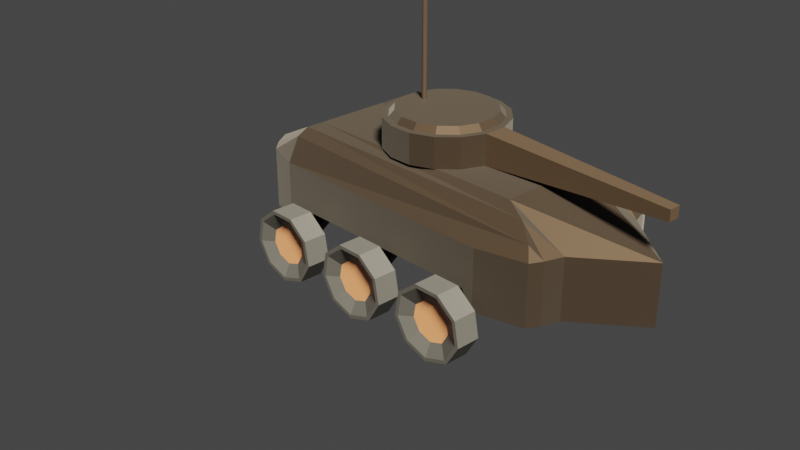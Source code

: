 # Source: alternate_tank.blend  (saved by Blender 2.80.75; exported with 4.5.12 LTS)
import bpy
from mathutils import Matrix  # noqa: F401  (used for matrix-valued properties, if any)

bpy.ops.wm.read_factory_settings(use_empty=True)
scene = bpy.context.scene
scene.name = 'Scene'

# ---- collections
col_collection = bpy.data.collections.new('Collection'); scene.collection.children.link(col_collection)

# ---- materials (node trees are filled in below, after node groups)
mat_body = bpy.data.materials.new('Body')
mat_body.alpha_threshold = 0.0
mat_body.use_transparent_shadow = False
mat_body.line_color = (0.0, 0.0, 0.0, 1.0)
mat_material_001 = bpy.data.materials.new('Material.001')
mat_material_001.use_transparent_shadow = False
mat_wheel = bpy.data.materials.new('wheel')
mat_wheel.use_transparent_shadow = False
mat_material = bpy.data.materials.new('Material')
mat_material.use_transparent_shadow = False

# ---- material node trees
mat_body.use_nodes = True; mat_body.node_tree.nodes.clear()
_N = mat_body.node_tree.nodes; _L = mat_body.node_tree.links
n0 = _N.new('ShaderNodeOutputMaterial'); n0.name = 'Material Output'; n0.location = (300, 300)
n1 = _N.new('ShaderNodeBsdfPrincipled'); n1.name = 'Principled BSDF'; n1.location = (10, 300)
n1.distribution = 'GGX'
n1.subsurface_method = 'BURLEY'
n1.inputs[0].default_value = (0.02906, 0.01858, 0.0118, 1.0)
n1.inputs[1].default_value = 0.9
n1.inputs[2].default_value = 0.65
n1.inputs[3].default_value = 1.45
n1.inputs[13].default_value = 0.8833
n1.inputs[14].default_value = (0.9871, 0.9869, 0.9868, 1.0)
n1.inputs[19].default_value = 0.02708
n1.inputs[24].default_value = 0.1
n1.inputs[27].default_value = (0.0, 0.0, 0.0, 1.0)
n1.inputs[28].default_value = 1.0
_L.new(n1.outputs[0], n0.inputs[0])
n0.is_active_output = True
mat_material_001.use_nodes = True; mat_material_001.node_tree.nodes.clear()
_N = mat_material_001.node_tree.nodes; _L = mat_material_001.node_tree.links
n0 = _N.new('ShaderNodeOutputMaterial'); n0.name = 'Material Output'; n0.location = (300, 300)
n1 = _N.new('ShaderNodeBsdfPrincipled'); n1.name = 'Principled BSDF'; n1.location = (10, 300)
n1.distribution = 'GGX'
n1.subsurface_method = 'BURLEY'
n1.inputs[0].default_value = (0.02906, 0.01858, 0.0118, 1.0)
n1.inputs[3].default_value = 1.45
n1.inputs[27].default_value = (0.0, 0.0, 0.0, 1.0)
n1.inputs[28].default_value = 1.0
_L.new(n1.outputs[0], n0.inputs[0])
n0.is_active_output = True
mat_wheel.use_nodes = True; mat_wheel.node_tree.nodes.clear()
_N = mat_wheel.node_tree.nodes; _L = mat_wheel.node_tree.links
n0 = _N.new('ShaderNodeOutputMaterial'); n0.name = 'Material Output'; n0.location = (300, 300)
n1 = _N.new('ShaderNodeBsdfPrincipled'); n1.name = 'Principled BSDF'; n1.location = (10, 300)
n1.distribution = 'GGX'
n1.subsurface_method = 'BURLEY'
n1.inputs[0].default_value = (0.04445, 0.04445, 0.04445, 1.0)
n1.inputs[3].default_value = 1.45
n1.inputs[27].default_value = (0.0, 0.0, 0.0, 1.0)
n1.inputs[28].default_value = 1.0
_L.new(n1.outputs[0], n0.inputs[0])
n0.is_active_output = True
mat_material.use_nodes = True; mat_material.node_tree.nodes.clear()
_N = mat_material.node_tree.nodes; _L = mat_material.node_tree.links
n0 = _N.new('ShaderNodeOutputMaterial'); n0.name = 'Material Output'; n0.location = (300, 300)
n1 = _N.new('ShaderNodeBsdfPrincipled'); n1.name = 'Principled BSDF'; n1.location = (10, 300)
n1.distribution = 'GGX'
n1.subsurface_method = 'BURLEY'
n1.inputs[0].default_value = (0.5277, 0.2139, 0.1019, 1.0)
n1.inputs[3].default_value = 1.45
n1.inputs[27].default_value = (0.0, 0.0, 0.0, 1.0)
n1.inputs[28].default_value = 1.0
_L.new(n1.outputs[0], n0.inputs[0])
n0.is_active_output = True

# ---- world
world_world = bpy.data.worlds.new('World'); scene.world = world_world
world_world.use_nodes = True; world_world.node_tree.nodes.clear()
_N = world_world.node_tree.nodes; _L = world_world.node_tree.links
n0 = _N.new('ShaderNodeOutputWorld'); n0.name = 'World Output'; n0.location = (300, 300)
n1 = _N.new('ShaderNodeBackground'); n1.name = 'Background'; n1.location = (10, 300)
n1.inputs[0].default_value = (0.05088, 0.05088, 0.05088, 1.0)
_L.new(n1.outputs[0], n0.inputs[0])
n0.is_active_output = True
world_world.color = (0.05088, 0.05088, 0.05088)
world_world.use_sun_shadow = False
world_world.sun_shadow_jitter_overblur = 0.0

# ---- cameras
cam_camera = bpy.data.cameras.new('Camera')
cam_camera.clip_end = 100.0
cam_camera.ortho_scale = 7.314

# ---- lights
light_light = bpy.data.lights.new('Light', 'SUN')
light_light.color = (1.0, 0.9019, 0.7073)
light_light.transmission_factor = 0.0
light_light.angle = 0.1993
light_light.energy = 20.0
light_light.shadow_soft_size = 0.1
light_light.shadow_cascade_max_distance = 1000.0

# ---- meshes
me_cube = bpy.data.meshes.new('Cube')
me_cube.from_pydata([(0.9333, 0.8667, 0.8), (1.333, 0.0, 0.8), (-0.8667, 0.8667, 0.8), (-1.0, 0.0, 0.8), (0.9333, 0.8667, 1.8), (-0.8667, 0.8667, 1.8), (0.6667, 1.0, 0.8), (0.9, 0.8, 2.0), (0.6667, 1.0, 1.8), (-0.6667, 1.0, 0.8), (-0.6667, 0.8667, 2.2), (-0.6667, 1.0, 1.8), (1.333, 0.0, 1.8), (-1.0, 0.0, 1.8), (0.6667, 0.0, 0.8), (0.6667, 0.0, 2.3), (-0.6667, 0.0, 0.8), (-0.6667, 0.0, 2.3), (1.0, 0.5333, 1.8), (1.0, 0.5333, 0.8), (-1.0, 0.5333, 1.8), (-1.0, 0.5333, 0.8), (0.6667, 0.5333, 0.8), (0.6667, 0.5333, 2.3), (-0.6667, 0.5333, 0.8), (-0.6667, 0.5333, 2.3), (0.9667, 0.7333, 0.8), (-0.9333, 0.7333, 1.8), (0.9667, 0.7333, 1.8), (-0.9333, 0.7333, 0.8), (0.6667, 0.6667, 0.8), (0.8, 0.6667, 2.2), (-0.6667, 0.6667, 0.8), (-0.6667, 0.7333, 2.3), (0.6, 1.0, 1.1), (-0.6, 1.0, 1.1), (0.6, 0.8, 1.1), (-0.6, 0.8, 1.1)], [], [(10, 11, 5), (23, 25, 17, 15), (6, 8, 4, 0), (29, 27, 5, 2), (11, 10, 7, 8), (28, 4, 7, 31), (8, 7, 4), (2, 5, 11, 9), (21, 24, 16, 3), (24, 22, 14, 16), (19, 18, 12, 1), (22, 19, 1, 14), (25, 20, 13, 17), (33, 27, 20, 25), (30, 26, 19, 22), (26, 28, 18, 19), (32, 30, 22, 24), (29, 32, 24, 21), (12, 18, 23, 15), (3, 13, 20, 21), (31, 33, 25, 23), (7, 10, 33, 31), (2, 9, 32, 29), (30, 32, 37, 36), (0, 4, 28, 26), (6, 0, 26, 30), (10, 5, 27, 33), (18, 28, 31, 23), (21, 20, 27, 29), (32, 9, 35, 37), (6, 30, 36, 34), (35, 34, 36, 37), (11, 8, 34, 35), (6, 34, 8), (35, 9, 11)])
_uv = me_cube.uv_layers.new(name='UVMap')
_uv.uv.foreach_set('vector', [0.875, 0.5625, 0.75, 0.5625, 0.75, 0.5, 0.5, 0.0625, 0.5625, 0.0625, 0.5625, 0.125, 0.5, 0.125, 0.625, 0.625, 0.75, 0.625, 0.75, 0.75, 0.625, 0.75, 0.375, 0.7188, 0.5, 0.7188, 0.5, 0.75, 0.375, 0.75, 0.75, 0.5625, 0.875, 0.5625, 0.875, 0.625, 0.75, 0.625, 0.25, 0.5312, 0.25, 0.5, 0.5, 0.0, 0.5, 0.03125, 0.75, 0.625, 0.875, 0.625, 0.25, 0.5, 0.625, 0.5, 0.75, 0.5, 0.75, 0.5625, 0.625, 0.5625, 0.375, 0.8125, 0.4375, 0.8125, 0.4375, 0.875, 0.375, 0.875, 0.4375, 0.8125, 0.5, 0.8125, 0.5, 0.875, 0.4375, 0.875, 0.125, 0.5625, 0.25, 0.5625, 0.25, 0.625, 0.125, 0.625, 0.5, 0.8125, 0.625, 0.8125, 0.625, 0.875, 0.5, 0.875, 0.5625, 0.0625, 0.5, 0.6875, 0.5, 0.625, 0.5625, 0.125, 0.5625, 0.03125, 0.5, 0.7188, 0.5, 0.6875, 0.5625, 0.0625, 0.5, 0.7812, 0.625, 0.7812, 0.625, 0.8125, 0.5, 0.8125, 0.125, 0.5312, 0.25, 0.5312, 0.25, 0.5625, 0.125, 0.5625, 0.4375, 0.7812, 0.5, 0.7812, 0.5, 0.8125, 0.4375, 0.8125, 0.375, 0.7812, 0.4375, 0.7812, 0.4375, 0.8125, 0.375, 0.8125, 0.25, 0.625, 0.25, 0.5625, 0.5, 0.0625, 0.5, 0.125, 0.375, 0.625, 0.5, 0.625, 0.5, 0.6875, 0.375, 0.6875, 0.5, 0.03125, 0.5625, 0.03125, 0.5625, 0.0625, 0.5, 0.0625, 0.5, 0.0, 0.5625, 0.0, 0.5625, 0.03125, 0.5, 0.03125, 0.375, 0.75, 0.4375, 0.75, 0.4375, 0.7812, 0.375, 0.7812, 0.5, 0.7812, 0.4375, 0.7812, 0.4375, 0.7812, 0.5, 0.7812, 0.125, 0.5, 0.25, 0.5, 0.25, 0.5312, 0.125, 0.5312, 0.5, 0.75, 0.625, 0.75, 0.625, 0.7812, 0.5, 0.7812, 0.5625, 0.0, 0.5, 0.75, 0.5, 0.7188, 0.5625, 0.03125, 0.25, 0.5625, 0.25, 0.5312, 0.5, 0.03125, 0.5, 0.0625, 0.375, 0.6875, 0.5, 0.6875, 0.5, 0.7188, 0.375, 0.7188, 0.4375, 0.7812, 0.4375, 0.75, 0.4375, 0.75, 0.4375, 0.7812, 0.5, 0.75, 0.5, 0.7812, 0.5, 0.7812, 0.5, 0.75, 0.4375, 0.75, 0.5, 0.75, 0.5, 0.7812, 0.4375, 0.7812, 0.75, 0.5625, 0.75, 0.625, 0.5, 0.75, 0.4375, 0.75, 0.5, 0.75, 0.5, 0.75, 0.75, 0.625, 0.4375, 0.75, 0.4375, 0.75, 0.75, 0.5625])
me_cube.materials.append(mat_body)
me_cube.use_remesh_preserve_volume = False
me_cube.use_remesh_preserve_attributes = False
me_cube.use_mirror_vertex_groups = False
me_cube.update()
me_circle = bpy.data.meshes.new('Circle')
me_circle.from_pydata([(-0.1951, 0.9808, 2.3), (-0.5556, 0.8315, 2.3), (-0.8315, 0.5556, 2.3), (-0.9808, 0.1951, 2.3), (-0.9808, -0.1951, 2.3), (-0.8315, -0.5556, 2.3), (-0.5556, -0.8315, 2.3), (-0.1951, -0.9808, 2.3), (0.1951, -0.9808, 2.3), (0.5556, -0.8315, 2.3), (0.8315, -0.5556, 2.3), (0.9808, -0.1951, 2.3), (0.9808, 0.1951, 2.3), (0.8315, 0.5556, 2.3), (0.5556, 0.8315, 2.3), (0.1951, 0.9808, 2.3), (-0.5556, 0.8315, 2.8), (-0.1951, 0.9808, 2.8), (-0.8315, 0.5556, 2.8), (-0.9808, 0.1951, 2.8), (-0.9808, -0.1951, 2.8), (-0.8315, -0.5556, 2.8), (-0.5556, -0.8315, 2.8), (-0.1951, -0.9808, 2.8), (0.1951, -0.9808, 2.8), (0.5556, -0.8315, 2.8), (0.8315, -0.5556, 2.8), (0.9808, -0.1951, 2.8), (0.9808, 0.1951, 2.8), (0.8315, 0.5556, 2.8), (0.5556, 0.8315, 2.8), (0.1951, 0.9808, 2.8), (-0.5, 0.7483, 2.8), (-0.1756, 0.8827, 2.8), (-0.7483, 0.5, 2.8), (-0.8827, 0.1756, 2.8), (-0.8827, -0.1756, 2.8), (-0.7483, -0.5, 2.8), (-0.5, -0.7483, 2.8), (-0.1756, -0.8827, 2.8), (0.1756, -0.8827, 2.8), (0.5, -0.7483, 2.8), (0.7483, -0.5, 2.8), (0.8827, -0.1756, 2.8), (0.8827, 0.1756, 2.8), (0.7483, 0.5, 2.8), (0.5, 0.7483, 2.8), (0.1756, 0.8827, 2.8), (-0.45, 0.6735, 2.9), (-0.158, 0.7944, 2.9), (-0.6735, 0.45, 2.9), (-0.7944, 0.158, 2.9), (-0.7944, -0.158, 2.9), (-0.6735, -0.45, 2.9), (-0.45, -0.6735, 2.9), (-0.158, -0.7944, 2.9), (0.158, -0.7944, 2.9), (0.45, -0.6735, 2.9), (0.6735, -0.45, 2.9), (0.7944, -0.158, 2.9), (0.7944, 0.158, 2.9), (0.6735, 0.45, 2.9), (0.45, 0.6735, 2.9), (0.158, 0.7944, 2.9), (-0.45, 0.6735, 2.9), (-0.158, 0.7944, 2.9), (-0.6735, 0.45, 2.9), (-0.7944, 0.158, 2.9), (-0.7944, -0.158, 2.9), (-0.6735, -0.45, 2.9), (-0.45, -0.6735, 2.9), (-0.158, -0.7944, 2.9), (0.158, -0.7944, 2.9), (0.45, -0.6735, 2.9), (0.6735, -0.45, 2.9), (0.7944, -0.158, 2.9), (0.7944, 0.158, 2.9), (0.6735, 0.45, 2.9), (0.45, 0.6735, 2.9), (0.158, 0.7944, 2.9), (-0.5225, 0.03367, 2.85), (-0.5079, 0.03972, 2.85), (-0.5337, 0.0225, 2.85), (-0.5397, 0.007901, 2.85), (-0.5397, -0.007901, 2.85), (-0.5337, -0.0225, 2.85), (-0.5225, -0.03367, 2.85), (-0.5079, -0.03972, 2.85), (-0.4921, -0.03972, 2.85), (-0.4775, -0.03367, 2.85), (-0.4663, -0.0225, 2.85), (-0.4603, -0.007901, 2.85), (-0.4603, 0.007901, 2.85), (-0.4663, 0.0225, 2.85), (-0.4775, 0.03367, 2.85), (-0.4921, 0.03972, 2.85), (-0.52, 0.03, 4.8), (-0.51, 0.04, 4.8), (-0.53, 0.02, 4.8), (-0.54, 0.01, 4.8), (-0.54, -0.01, 4.8), (-0.53, -0.02, 4.8), (-0.52, -0.03, 4.8), (-0.51, -0.04, 4.8), (-0.49, -0.04, 4.8), (-0.48, -0.03, 4.8), (-0.47, -0.02, 4.8), (-0.46, -0.01, 4.8), (-0.46, 0.01, 4.8), (-0.47, 0.02, 4.8), (-0.48, 0.03, 4.8), (-0.49, 0.04, 4.8)], [], [(1, 0, 15, 14, 13, 12, 11, 10, 9, 8, 7, 6, 5, 4, 3, 2), (23, 24, 40, 39), (12, 13, 29, 28), (5, 6, 22, 21), (13, 14, 30, 29), (6, 7, 23, 22), (14, 15, 31, 30), (7, 8, 24, 23), (0, 1, 16, 17), (15, 0, 17, 31), (8, 9, 25, 24), (1, 2, 18, 16), (9, 10, 26, 25), (2, 3, 19, 18), (10, 11, 27, 26), (3, 4, 20, 19), (4, 5, 21, 20), (36, 37, 53, 52), (17, 16, 32, 33), (31, 17, 33, 47), (24, 25, 41, 40), (16, 18, 34, 32), (25, 26, 42, 41), (18, 19, 35, 34), (26, 27, 43, 42), (19, 20, 36, 35), (27, 28, 44, 43), (20, 21, 37, 36), (28, 29, 45, 44), (21, 22, 38, 37), (29, 30, 46, 45), (22, 23, 39, 38), (30, 31, 47, 46), (56, 57, 73, 72), (44, 45, 61, 60), (37, 38, 54, 53), (45, 46, 62, 61), (38, 39, 55, 54), (46, 47, 63, 62), (39, 40, 56, 55), (33, 32, 48, 49), (47, 33, 49, 63), (40, 41, 57, 56), (32, 34, 50, 48), (41, 42, 58, 57), (34, 35, 51, 50), (42, 43, 59, 58), (35, 36, 52, 51), (43, 44, 60, 59), (11, 12, 28, 27), (48, 50, 66, 64), (57, 58, 74, 73), (50, 51, 67, 66), (58, 59, 75, 74), (51, 52, 68, 67), (59, 60, 76, 75), (52, 53, 69, 68), (60, 61, 77, 76), (53, 54, 70, 69), (61, 62, 78, 77), (54, 55, 71, 70), (62, 63, 79, 78), (55, 56, 72, 71), (49, 48, 64, 65), (63, 49, 65, 79), (64, 66, 67, 68, 69, 70, 71, 72, 73, 74, 75, 76, 77, 78, 79, 65), (80, 81, 95, 94, 93, 92, 91, 90, 89, 88, 87, 86, 85, 84, 83, 82), (96, 98, 99, 100, 101, 102, 103, 104, 105, 106, 107, 108, 109, 110, 111, 97), (90, 91, 107, 106), (83, 84, 100, 99), (91, 92, 108, 107), (84, 85, 101, 100), (92, 93, 109, 108), (85, 86, 102, 101), (93, 94, 110, 109), (86, 87, 103, 102), (94, 95, 111, 110), (87, 88, 104, 103), (81, 80, 96, 97), (95, 81, 97, 111), (88, 89, 105, 104), (80, 82, 98, 96), (89, 90, 106, 105), (82, 83, 99, 98)])
me_circle.polygons.foreach_set('material_index', [0, 0, 0, 0, 0, 0, 0, 0, 0, 0, 0, 0, 0, 0, 0, 0, 0, 0, 0, 0, 0, 0, 0, 0, 0, 0, 0, 0, 0, 0, 0, 0, 0, 0, 0, 0, 0, 0, 0, 0, 0, 0, 0, 0, 0, 0, 0, 0, 0, 0, 0, 0, 0, 0, 0, 0, 0, 0, 0, 0, 0, 0, 0, 0, 0, 0, 1, 1, 1, 1, 1, 1, 1, 1, 1, 1, 1, 1, 1, 1, 1, 1, 1, 1])
_uv = me_circle.uv_layers.new(name='UVMap')
_uv.uv.foreach_set('vector', [0.0, 0.0, 0.0, 0.0, 0.0, 0.0, 0.0, 0.0, 0.0, 0.0, 0.0, 0.0, 0.0, 0.0, 0.0, 0.0, 0.0, 0.0, 0.0, 0.0, 0.0, 0.0, 0.0, 0.0, 0.0, 0.0, 0.0, 0.0, 0.0, 0.0, 0.0, 0.0, 0.0, 0.0, 0.0, 0.0, 0.0, 0.0, 0.0, 0.0, 0.0, 0.0, 0.0, 0.0, 0.0, 0.0, 0.0, 0.0, 0.0, 0.0, 0.0, 0.0, 0.0, 0.0, 0.0, 0.0, 0.0, 0.0, 0.0, 0.0, 0.0, 0.0, 0.0, 0.0, 0.0, 0.0, 0.0, 0.0, 0.0, 0.0, 0.0, 0.0, 0.0, 0.0, 0.0, 0.0, 0.0, 0.0, 0.0, 0.0, 0.0, 0.0, 0.0, 0.0, 0.0, 0.0, 0.0, 0.0, 0.0, 0.0, 0.0, 0.0, 0.0, 0.0, 0.0, 0.0, 0.0, 0.0, 0.0, 0.0, 0.0, 0.0, 0.0, 0.0, 0.0, 0.0, 0.0, 0.0, 0.0, 0.0, 0.0, 0.0, 0.0, 0.0, 0.0, 0.0, 0.0, 0.0, 0.0, 0.0, 0.0, 0.0, 0.0, 0.0, 0.0, 0.0, 0.0, 0.0, 0.0, 0.0, 0.0, 0.0, 0.0, 0.0, 0.0, 0.0, 0.0, 0.0, 0.0, 0.0, 0.0, 0.0, 0.0, 0.0, 0.0, 0.0, 0.0, 0.0, 0.0, 0.0, 0.0, 0.0, 0.0, 0.0, 0.0, 0.0, 0.0, 0.0, 0.0, 0.0, 0.0, 0.0, 0.0, 0.0, 0.0, 0.0, 0.0, 0.0, 0.0, 0.0, 0.0, 0.0, 0.0, 0.0, 0.0, 0.0, 0.0, 0.0, 0.0, 0.0, 0.0, 0.0, 0.0, 0.0, 0.0, 0.0, 0.0, 0.0, 0.0, 0.0, 0.0, 0.0, 0.0, 0.0, 0.0, 0.0, 0.0, 0.0, 0.0, 0.0, 0.0, 0.0, 0.0, 0.0, 0.0, 0.0, 0.0, 0.0, 0.0, 0.0, 0.0, 0.0, 0.0, 0.0, 0.0, 0.0, 0.0, 0.0, 0.0, 0.0, 0.0, 0.0, 0.0, 0.0, 0.0, 0.0, 0.0, 0.0, 0.0, 0.0, 0.0, 0.0, 0.0, 0.0, 0.0, 0.0, 0.0, 0.0, 0.0, 0.0, 0.0, 0.0, 0.0, 0.0, 0.0, 0.0, 0.0, 0.0, 0.0, 0.0, 0.0, 0.0, 0.0, 0.0, 0.0, 0.0, 0.0, 0.0, 0.0, 0.0, 0.0, 0.0, 0.0, 0.0, 0.0, 0.0, 0.0, 0.0, 0.0, 0.0, 0.0, 0.0, 0.0, 0.0, 0.0, 0.0, 0.0, 0.0, 0.0, 0.0, 0.0, 0.0, 0.0, 0.0, 0.0, 0.0, 0.0, 0.0, 0.0, 0.0, 0.0, 0.0, 0.0, 0.0, 0.0, 0.0, 0.0, 0.0, 0.0, 0.0, 0.0, 0.0, 0.0, 0.0, 0.0, 0.0, 0.0, 0.0, 0.0, 0.0, 0.0, 0.0, 0.0, 0.0, 0.0, 0.0, 0.0, 0.0, 0.0, 0.0, 0.0, 0.0, 0.0, 0.0, 0.0, 0.0, 0.0, 0.0, 0.0, 0.0, 0.0, 0.0, 0.0, 0.0, 0.0, 0.0, 0.0, 0.0, 0.0, 0.0, 0.0, 0.0, 0.0, 0.0, 0.0, 0.0, 0.0, 0.0, 0.0, 0.0, 0.0, 0.0, 0.0, 0.0, 0.0, 0.0, 0.0, 0.0, 0.0, 0.0, 0.0, 0.0, 0.0, 0.0, 0.0, 0.0, 0.0, 0.0, 0.0, 0.0, 0.0, 0.0, 0.0, 0.0, 0.0, 0.0, 0.0, 0.0, 0.0, 0.0, 0.0, 0.0, 0.0, 0.0, 0.0, 0.0, 0.0, 0.0, 0.0, 0.0, 0.0, 0.0, 0.0, 0.0, 0.0, 0.0, 0.0, 0.0, 0.0, 0.0, 0.0, 0.0, 0.0, 0.0, 0.0, 0.0, 0.0, 0.0, 0.0, 0.0, 0.0, 0.0, 0.0, 0.0, 0.0, 0.0, 0.0, 0.0, 0.0, 0.0, 0.0, 0.0, 0.0, 0.0, 0.0, 0.0, 0.0, 0.0, 0.0, 0.0, 0.0, 0.0, 0.0, 0.0, 0.0, 0.0, 0.0, 0.0, 0.0, 0.0, 0.0, 0.0, 0.0, 0.0, 0.0, 0.0, 0.0, 0.0, 0.0, 0.0, 0.0, 0.0, 0.0, 0.0, 0.0, 0.0, 0.0, 0.0, 0.0, 0.0, 0.0, 0.0, 0.0, 0.0, 0.0, 0.0, 0.0, 0.0, 0.0, 0.0, 0.0, 0.0, 0.0, 0.0, 0.0, 0.0, 0.0, 0.0, 0.0, 0.0, 0.0, 0.0, 0.0, 0.0, 0.0, 0.0, 0.0, 0.0, 0.0, 0.0, 0.0, 0.0, 0.0, 0.0, 0.0, 0.0, 0.0, 0.0, 0.0, 0.0, 0.0, 0.0, 0.0, 0.0, 0.0, 0.0, 0.0, 0.0, 0.0, 0.0, 0.0, 0.0, 0.0, 0.0, 0.0, 0.0, 0.0, 0.0, 0.0, 0.0, 0.0, 0.0, 0.0, 0.0, 0.0, 0.0, 0.0, 0.0, 0.0, 0.0, 0.0, 0.0, 0.0, 0.0, 0.0, 0.0, 0.0, 0.0, 0.0, 0.0, 0.0, 0.0, 0.0, 0.0, 0.0, 0.0, 0.0, 0.0, 0.0, 0.0, 0.0, 0.0, 0.0, 0.0, 0.0, 0.0, 0.0, 0.0, 0.0, 0.0, 0.0, 0.0, 0.0, 0.0, 0.0, 0.0, 0.0, 0.0, 0.0, 0.0, 0.0, 0.0, 0.0, 0.0, 0.0, 0.0, 0.0, 0.0, 0.0, 0.0, 0.0, 0.0, 0.0, 0.0, 0.0, 0.0, 0.0, 0.0, 0.0, 0.0, 0.0, 0.0, 0.0, 0.0, 0.0, 0.0, 0.0, 0.0, 0.0, 0.0, 0.0, 0.0, 0.0, 0.0, 0.0, 0.0, 0.0, 0.0, 0.0, 0.0, 0.0, 0.0, 0.0, 0.0, 0.0, 0.0, 0.0, 0.0, 0.0, 0.0, 0.0, 0.0, 0.0, 0.0, 0.0, 0.0, 0.0, 0.0, 0.0, 0.0, 0.0, 0.0, 0.0, 0.0, 0.0, 0.0, 0.0, 0.0, 0.0, 0.0, 0.0, 0.0, 0.0, 0.0, 0.0, 0.0, 0.0, 0.0, 0.0, 0.0, 0.0, 0.0, 0.0, 0.0, 0.0, 0.0, 0.0, 0.0, 0.0, 0.0, 0.0, 0.0, 0.0, 0.0, 0.0, 0.0, 0.0, 0.0, 0.0, 0.0, 0.0, 0.0, 0.0, 0.0, 0.0, 0.0, 0.0, 0.0, 0.0, 0.0, 0.0, 0.0, 0.0, 0.0, 0.0, 0.0, 0.0, 0.0, 0.0, 0.0, 0.0, 0.0, 0.0, 0.0, 0.0, 0.0, 0.0, 0.0, 0.0, 0.0, 0.0, 0.0, 0.0, 0.0, 0.0, 0.0, 0.0, 0.0, 0.0, 0.0, 0.0, 0.0, 0.0, 0.0, 0.0, 0.0, 0.0, 0.0, 0.0, 0.0, 0.0, 0.0, 0.0, 0.0, 0.0, 0.0, 0.0, 0.0, 0.0, 0.0, 0.0, 0.0, 0.0, 0.0, 0.0, 0.0, 0.0, 0.0, 0.0, 0.0, 0.0, 0.0, 0.0, 0.0, 0.0, 0.0, 0.0, 0.0, 0.0, 0.0, 0.0, 0.0, 0.0, 0.0, 0.0, 0.0, 0.0, 0.0, 0.0, 0.0, 0.0, 0.0, 0.0, 0.0, 0.0, 0.0, 0.0, 0.0])
me_circle.materials.append(mat_body)
me_circle.materials.append(mat_material_001)
me_circle.use_remesh_preserve_volume = False
me_circle.use_remesh_preserve_attributes = False
me_circle.use_mirror_vertex_groups = False
me_circle.update()
me_circle_001 = bpy.data.meshes.new('Circle.001')
me_circle_001.from_pydata([(0.9808, -0.1951, 2.3), (0.9808, 0.1951, 2.3), (0.9808, -0.1951, 2.8), (0.9808, 0.1951, 2.8), (4.08, 0.1, 2.46), (4.08, -0.1, 2.46), (4.08, 0.1, 2.64), (4.08, -0.1, 2.64)], [], [(2, 0, 5, 7), (5, 4, 6, 7), (0, 1, 4, 5), (1, 3, 6, 4), (3, 2, 7, 6), (0, 2, 3, 1)])
_uv = me_circle_001.uv_layers.new(name='UVMap')
_uv.uv.foreach_set('vector', [0.0, 0.0, 0.0, 0.0, 0.0, 0.0, 0.0, 0.0, 0.0, 0.0, 0.0, 0.0, 0.0, 0.0, 0.0, 0.0, 0.0, 0.0, 0.0, 0.0, 0.0, 0.0, 0.0, 0.0, 0.0, 0.0, 0.0, 0.0, 0.0, 0.0, 0.0, 0.0, 0.0, 0.0, 0.0, 0.0, 0.0, 0.0, 0.0, 0.0, 0.0, 0.0, 0.0, 0.0, 0.0, 0.0, 0.0, 0.0])
me_circle_001.materials.append(mat_material_001)
me_circle_001.use_remesh_preserve_volume = False
me_circle_001.use_remesh_preserve_attributes = False
me_circle_001.use_mirror_vertex_groups = False
me_circle_001.update()
me_circle_005 = bpy.data.meshes.new('Circle.005')
me_circle_005.from_pydata([(2.384e-09, 1.183, 1.075), (-0.1427, 1.126, 0.9886), (-0.08817, 1.033, 0.849), (0.08817, 1.033, 0.849), (0.1427, 1.126, 0.9886), (-0.1427, 1.442, 0.7777), (-3.731e-08, 1.499, 0.864), (-0.08817, 1.349, 0.6382), (0.08817, 1.349, 0.6382), (0.1427, 1.442, 0.7777), (-0.14, 1.6, 0.73), (0.0, 1.6, 0.83), (-0.09, 1.6, 0.56), (0.09, 1.6, 0.56), (0.14, 1.6, 0.73)], [], [(1, 0, 4, 3, 2), (8, 9, 14, 13), (2, 3, 8, 7), (0, 1, 5, 6), (3, 4, 9, 8), (1, 2, 7, 5), (4, 0, 6, 9), (10, 12, 13, 14, 11), (5, 7, 12, 10), (9, 6, 11, 14), (7, 8, 13, 12), (6, 5, 10, 11)])
_uv = me_circle_005.uv_layers.new(name='UVMap')
_uv.uv.foreach_set('vector', [0.0, 0.0, 0.0, 0.0, 0.0, 0.0, 0.0, 0.0, 0.0, 0.0, 0.0, 0.0, 0.0, 0.0, 0.0, 0.0, 0.0, 0.0, 0.0, 0.0, 0.0, 0.0, 0.0, 0.0, 0.0, 0.0, 0.0, 0.0, 0.0, 0.0, 0.0, 0.0, 0.0, 0.0, 0.0, 0.0, 0.0, 0.0, 0.0, 0.0, 0.0, 0.0, 0.0, 0.0, 0.0, 0.0, 0.0, 0.0, 0.0, 0.0, 0.0, 0.0, 0.0, 0.0, 0.0, 0.0, 0.0, 0.0, 0.0, 0.0, 0.0, 0.0, 0.0, 0.0, 0.0, 0.0, 0.0, 0.0, 0.0, 0.0, 0.0, 0.0, 0.0, 0.0, 0.0, 0.0, 0.0, 0.0, 0.0, 0.0, 0.0, 0.0, 0.0, 0.0, 0.0, 0.0, 0.0, 0.0, 0.0, 0.0, 0.0, 0.0, 0.0, 0.0, 0.0, 0.0, 0.0, 0.0, 0.0, 0.0])
me_circle_005.materials.append(mat_body)
me_circle_005.use_remesh_preserve_volume = False
me_circle_005.use_remesh_preserve_attributes = False
me_circle_005.use_mirror_vertex_groups = False
me_circle_005.update()
me_cylinder_001 = bpy.data.meshes.new('Cylinder.001')
me_cylinder_001.from_pydata([(1.066e-16, 1.6, 0.023), (3.553e-17, 2.0, 0.023), (0.4114, 1.6, 0.1634), (0.4114, 2.0, 0.1634), (0.6303, 1.6, 0.5188), (0.6303, 2.0, 0.5188), (0.5543, 1.6, 0.923), (0.5543, 2.0, 0.923), (0.2189, 1.6, 1.187), (0.2189, 2.0, 1.187), (-0.2189, 1.6, 1.187), (-0.2189, 2.0, 1.187), (-0.5543, 1.6, 0.923), (-0.5543, 2.0, 0.923), (-0.6303, 1.6, 0.5188), (-0.6303, 2.0, 0.5188), (-0.4114, 1.6, 0.1634), (-0.4114, 2.0, 0.1634), (0.3702, 2.0, 0.2093), (-3.311e-09, 2.0, 0.083), (0.5672, 2.0, 0.5292), (0.4988, 2.0, 0.893), (0.197, 2.0, 1.13), (-0.197, 2.0, 1.13), (-0.4988, 2.0, 0.893), (-0.5672, 2.0, 0.5292), (-0.3702, 2.0, 0.2093), (0.2221, 1.9, 0.3748), (-1.523e-08, 1.9, 0.299), (0.3403, 1.9, 0.5667), (0.2993, 1.9, 0.785), (0.1182, 1.9, 0.9275), (-0.1182, 1.9, 0.9275), (-0.2993, 1.9, 0.785), (-0.3403, 1.9, 0.5667), (-0.2221, 1.9, 0.3748)], [], [(0, 1, 3, 2), (2, 3, 5, 4), (4, 5, 7, 6), (6, 7, 9, 8), (8, 9, 11, 10), (10, 11, 13, 12), (12, 13, 15, 14), (15, 13, 24, 25), (14, 15, 17, 16), (16, 17, 1, 0), (0, 2, 4, 6, 8, 10, 12, 14, 16), (18, 19, 28, 27), (13, 11, 23, 24), (11, 9, 22, 23), (9, 7, 21, 22), (3, 1, 19, 18), (7, 5, 20, 21), (5, 3, 18, 20), (1, 17, 26, 19), (17, 15, 25, 26), (27, 28, 35, 34, 33, 32, 31, 30, 29), (26, 25, 34, 35), (23, 22, 31, 32), (20, 18, 27, 29), (19, 26, 35, 28), (24, 23, 32, 33), (21, 20, 29, 30), (25, 24, 33, 34), (22, 21, 30, 31)])
me_cylinder_001.polygons.foreach_set('material_index', [0, 0, 0, 0, 0, 0, 0, 0, 0, 0, 0, 0, 0, 0, 0, 0, 0, 0, 0, 0, 1, 0, 0, 0, 0, 0, 0, 0, 0])
_uv = me_cylinder_001.uv_layers.new(name='UVMap')
_uv.uv.foreach_set('vector', [1.0, 0.5, 1.0, 1.0, 0.8889, 1.0, 0.8889, 0.5, 0.8889, 0.5, 0.8889, 1.0, 0.7778, 1.0, 0.7778, 0.5, 0.7778, 0.5, 0.7778, 1.0, 0.6667, 1.0, 0.6667, 0.5, 0.6667, 0.5, 0.6667, 1.0, 0.5556, 1.0, 0.5556, 0.5, 0.5556, 0.5, 0.5556, 1.0, 0.4444, 1.0, 0.4444, 0.5, 0.4444, 0.5, 0.4444, 1.0, 0.3333, 1.0, 0.3333, 0.5, 0.3333, 0.5, 0.3333, 1.0, 0.2222, 1.0, 0.2222, 0.5, 0.2222, 1.0, 0.3333, 1.0, 0.3333, 1.0, 0.2222, 1.0, 0.2222, 0.5, 0.2222, 1.0, 0.1111, 1.0, 0.1111, 0.5, 0.1111, 0.5, 0.1111, 1.0, 4.47e-08, 1.0, 4.47e-08, 0.5, 0.75, 0.49, 0.9043, 0.4339, 0.9864, 0.2917, 0.9578, 0.13, 0.8321, 0.02447, 0.6679, 0.02447, 0.5422, 0.13, 0.5136, 0.2917, 0.5957, 0.4339, 0.8889, 1.0, 1.0, 1.0, 1.0, 1.0, 0.8889, 1.0, 0.3333, 1.0, 0.4444, 1.0, 0.4444, 1.0, 0.3333, 1.0, 0.4444, 1.0, 0.5556, 1.0, 0.5556, 1.0, 0.4444, 1.0, 0.5556, 1.0, 0.6667, 1.0, 0.6667, 1.0, 0.5556, 1.0, 0.8889, 1.0, 1.0, 1.0, 1.0, 1.0, 0.8889, 1.0, 0.6667, 1.0, 0.7778, 1.0, 0.7778, 1.0, 0.6667, 1.0, 0.7778, 1.0, 0.8889, 1.0, 0.8889, 1.0, 0.7778, 1.0, 4.47e-08, 1.0, 0.1111, 1.0, 0.1111, 1.0, 4.47e-08, 1.0, 0.1111, 1.0, 0.2222, 1.0, 0.2222, 1.0, 0.1111, 1.0, 0.4043, 0.4339, 0.25, 0.49, 0.09573, 0.4339, 0.01365, 0.2917, 0.04215, 0.13, 0.1679, 0.02447, 0.3321, 0.02447, 0.4578, 0.13, 0.4864, 0.2917, 0.1111, 1.0, 0.2222, 1.0, 0.2222, 1.0, 0.1111, 1.0, 0.4444, 1.0, 0.5556, 1.0, 0.5556, 1.0, 0.4444, 1.0, 0.7778, 1.0, 0.8889, 1.0, 0.8889, 1.0, 0.7778, 1.0, 4.47e-08, 1.0, 0.1111, 1.0, 0.1111, 1.0, 4.47e-08, 1.0, 0.3333, 1.0, 0.4444, 1.0, 0.4444, 1.0, 0.3333, 1.0, 0.6667, 1.0, 0.7778, 1.0, 0.7778, 1.0, 0.6667, 1.0, 0.2222, 1.0, 0.3333, 1.0, 0.3333, 1.0, 0.2222, 1.0, 0.5556, 1.0, 0.6667, 1.0, 0.6667, 1.0, 0.5556, 1.0])
me_cylinder_001.materials.append(mat_wheel)
me_cylinder_001.materials.append(mat_material)
me_cylinder_001.use_remesh_preserve_volume = False
me_cylinder_001.use_remesh_preserve_attributes = False
me_cylinder_001.use_mirror_vertex_groups = False
me_cylinder_001.update()

# ---- objects
ob_body = bpy.data.objects.new('body', me_cube)
ob_light = bpy.data.objects.new('Light', light_light)
ob_camera = bpy.data.objects.new('Camera', cam_camera)
ob_turret = bpy.data.objects.new('turret', me_circle)
ob_gun = bpy.data.objects.new('gun', me_circle_001)
ob_strut = bpy.data.objects.new('strut', me_circle_005)
ob_wheel = bpy.data.objects.new('wheel', me_cylinder_001)
ob_strut_001 = bpy.data.objects.new('strut.001', me_circle_005)
ob_wheel_001 = bpy.data.objects.new('wheel.001', me_cylinder_001)
ob_strut_002 = bpy.data.objects.new('strut.002', me_circle_005)
ob_wheel_002 = bpy.data.objects.new('wheel.002', me_cylinder_001)
ob_strut_003 = bpy.data.objects.new('strut.003', me_circle_005)
ob_wheel_003 = bpy.data.objects.new('wheel.003', me_cylinder_001)
ob_strut_004 = bpy.data.objects.new('strut.004', me_circle_005)
ob_wheel_004 = bpy.data.objects.new('wheel.004', me_cylinder_001)
ob_strut_005 = bpy.data.objects.new('strut.005', me_circle_005)
ob_wheel_005 = bpy.data.objects.new('wheel.005', me_cylinder_001)

# ---- transforms, parenting, visibility, modifiers, constraints
ob_body.location = (0.0, 0.0, 1.192e-07)
ob_body.rotation_euler = (0.0, -0.0, -1.571)
ob_body.scale = (3.0, 1.5, 1.0)
ob_body.lock_rotations_4d = False
ob_body.empty_display_type = 'ARROWS'
ob_body.lineart.crease_threshold = 0.0
_m = ob_body.modifiers.new('Mirror', 'MIRROR')
_m.use_axis = (False, True, False)
ob_light.location = (-3.995, -7.076, 9.904)
ob_light.rotation_euler = (0.6448, 0.04825, -0.5356)
ob_light.lock_rotations_4d = False
ob_light.empty_display_type = 'ARROWS'
ob_light.color = (0.0, 0.0, 0.0, 0.0)
ob_light.lineart.crease_threshold = 0.0
ob_camera.location = (-11.32, -10.97, 8.749)
ob_camera.rotation_euler = (1.109, -0.0, -0.7559)
ob_camera.lock_rotations_4d = False
ob_camera.empty_display_type = 'ARROWS'
ob_camera.color = (0.0, 0.0, 0.0, 0.0)
ob_camera.display_type = 'WIRE'
ob_camera.lineart.crease_threshold = 0.0
ob_turret.location = (0.0, 0.0, 0.0)
ob_turret.rotation_euler = (0.0, -0.0, -1.571)
ob_turret.lineart.crease_threshold = 0.0
ob_gun.location = (0.0, 0.0, 0.0)
ob_gun.rotation_euler = (0.0, -0.0, -1.571)
ob_gun.lineart.crease_threshold = 0.0
ob_strut.location = (0.0, 0.0, 0.0)
ob_strut.rotation_euler = (0.0, -0.0, -1.571)
ob_strut.lineart.crease_threshold = 0.0
ob_wheel.location = (0.0, 0.0, 0.0)
ob_wheel.rotation_euler = (0.0, -0.0, -1.571)
ob_wheel.lineart.crease_threshold = 0.0
ob_strut_001.location = (-1.192e-07, -1.6, 0.0)
ob_strut_001.rotation_euler = (0.0, -0.0, -1.571)
ob_strut_001.lineart.crease_threshold = 0.0
ob_wheel_001.location = (-1.192e-07, -1.6, 0.0)
ob_wheel_001.rotation_euler = (0.0, -0.0, -1.571)
ob_wheel_001.lineart.crease_threshold = 0.0
ob_strut_002.location = (1.192e-07, 1.6, 0.0)
ob_strut_002.rotation_euler = (0.0, -0.0, -1.571)
ob_strut_002.lineart.crease_threshold = 0.0
ob_wheel_002.location = (1.192e-07, 1.6, 0.0)
ob_wheel_002.rotation_euler = (0.0, -0.0, -1.571)
ob_wheel_002.lineart.crease_threshold = 0.0
ob_strut_003.location = (0.0, -7.947e-08, 0.0)
ob_strut_003.rotation_euler = (0.0, 0.0, -4.712)
ob_strut_003.lineart.crease_threshold = 0.0
ob_wheel_003.location = (0.0, -7.947e-08, 0.0)
ob_wheel_003.rotation_euler = (0.0, 0.0, -4.712)
ob_wheel_003.lineart.crease_threshold = 0.0
ob_strut_004.location = (-1.192e-07, 1.6, 0.0)
ob_strut_004.rotation_euler = (0.0, 0.0, -4.712)
ob_strut_004.lineart.crease_threshold = 0.0
ob_wheel_004.location = (-1.192e-07, 1.6, 0.0)
ob_wheel_004.rotation_euler = (0.0, 0.0, -4.712)
ob_wheel_004.lineart.crease_threshold = 0.0
ob_strut_005.location = (1.192e-07, -1.6, 0.0)
ob_strut_005.rotation_euler = (0.0, 0.0, -4.712)
ob_strut_005.lineart.crease_threshold = 0.0
ob_wheel_005.location = (1.192e-07, -1.6, 0.0)
ob_wheel_005.rotation_euler = (0.0, 0.0, -4.712)
ob_wheel_005.lineart.crease_threshold = 0.0

# ---- collection membership
col_collection.objects.link(ob_body)
col_collection.objects.link(ob_light)
col_collection.objects.link(ob_camera)
col_collection.objects.link(ob_turret)
col_collection.objects.link(ob_gun)
col_collection.objects.link(ob_strut)
col_collection.objects.link(ob_wheel)
col_collection.objects.link(ob_strut_001)
col_collection.objects.link(ob_wheel_001)
col_collection.objects.link(ob_strut_002)
col_collection.objects.link(ob_wheel_002)
col_collection.objects.link(ob_strut_003)
col_collection.objects.link(ob_wheel_003)
col_collection.objects.link(ob_strut_004)
col_collection.objects.link(ob_wheel_004)
col_collection.objects.link(ob_strut_005)
col_collection.objects.link(ob_wheel_005)

# ---- scene / render settings (as saved in the file)
scene.camera = ob_camera
scene.frame_start = 1; scene.frame_end = 250; scene.frame_set(1)
scene.render.engine = 'BLENDER_EEVEE_NEXT'
scene.cycles.use_denoising = False
scene.cycles.samples = 128
scene.cycles.sampling_pattern = 'TABULATED_SOBOL'
scene.cycles.use_adaptive_sampling = False
scene.cycles.use_light_tree = False
scene.view_settings.view_transform = 'Filmic'
bpy.context.view_layer.update()
